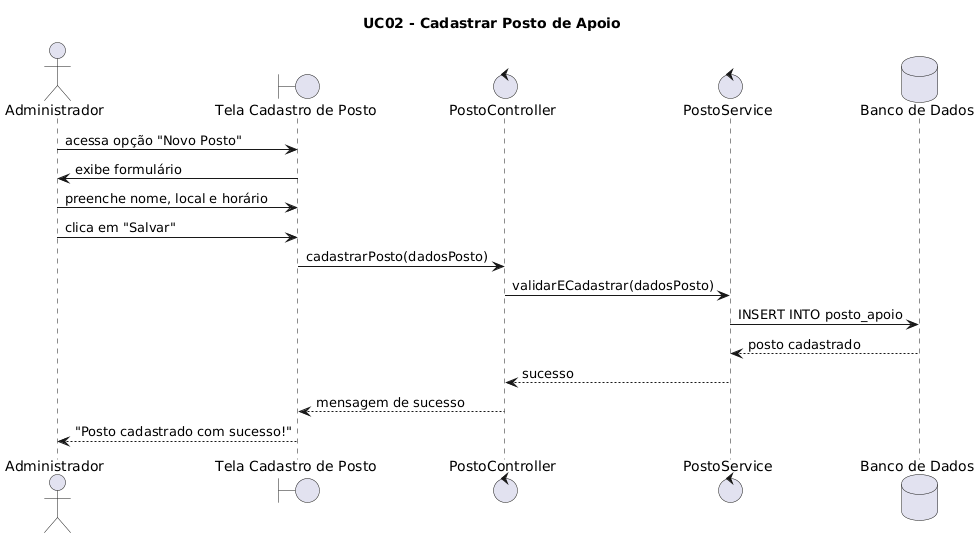

The diagram above was rendered by PlantUML. Its source (embedded in the PNG):
@startuml
title UC02 - Cadastrar Posto de Apoio

actor Administrador
boundary "Tela Cadastro de Posto" as Tela
control "PostoController" as Controller
control "PostoService" as Service
database "Banco de Dados" as BD

Administrador -> Tela: acessa opção "Novo Posto"
Tela -> Administrador: exibe formulário

Administrador -> Tela: preenche nome, local e horário
Administrador -> Tela: clica em "Salvar"

Tela -> Controller: cadastrarPosto(dadosPosto)
Controller -> Service: validarECadastrar(dadosPosto)
Service -> BD: INSERT INTO posto_apoio
BD --> Service: posto cadastrado
Service --> Controller: sucesso
Controller --> Tela: mensagem de sucesso
Tela --> Administrador: "Posto cadastrado com sucesso!"
@enduml